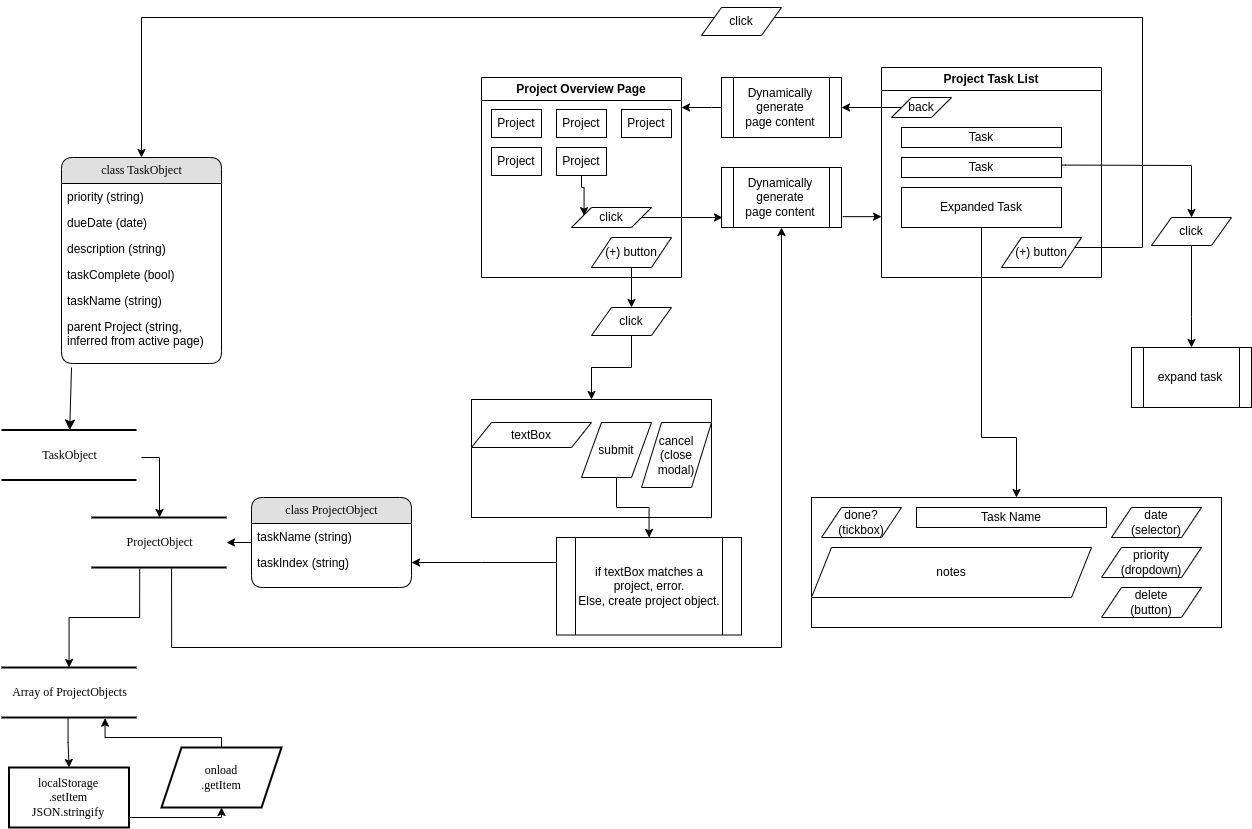

The diagram above was exported from draw.io. Its source (the exported page's mxGraphModel, read from the mxfile embedded in the PNG):
<mxGraphModel dx="2209" dy="1204" grid="1" gridSize="10" guides="1" tooltips="1" connect="1" arrows="1" fold="1" page="1" pageScale="1" pageWidth="1100" pageHeight="850" background="#ffffff" math="0" shadow="0">
  <root>
    <mxCell id="0" />
    <mxCell id="1" parent="0" />
    <mxCell id="h8j7d9lZvAG6Qlfk2w60-1" value="" style="edgeStyle=orthogonalEdgeStyle;rounded=0;orthogonalLoop=1;jettySize=auto;html=1;exitX=0.357;exitY=1.022;exitDx=0;exitDy=0;exitPerimeter=0;" parent="1" source="ZaTlAvw_O0l-z3ZrPPRZ-9" target="21ea969265ad0168-30" edge="1">
      <mxGeometry relative="1" as="geometry" />
    </mxCell>
    <mxCell id="ZaTlAvw_O0l-z3ZrPPRZ-12" value="" style="edgeStyle=orthogonalEdgeStyle;rounded=0;orthogonalLoop=1;jettySize=auto;html=1;exitX=1.037;exitY=0.55;exitDx=0;exitDy=0;exitPerimeter=0;" edge="1" parent="1" source="2debaab0fafb2da2-10" target="ZaTlAvw_O0l-z3ZrPPRZ-9">
      <mxGeometry relative="1" as="geometry">
        <Array as="points">
          <mxPoint x="-32" y="460" />
        </Array>
      </mxGeometry>
    </mxCell>
    <mxCell id="2debaab0fafb2da2-10" value="TaskObject" style="html=1;rounded=0;shadow=0;comic=0;labelBackgroundColor=none;strokeWidth=2;fontFamily=Verdana;fontSize=12;align=center;shape=mxgraph.ios7ui.horLines;" parent="1" vertex="1">
      <mxGeometry x="-190" y="432.5" width="135" height="50" as="geometry" />
    </mxCell>
    <mxCell id="21ea969265ad0168-14" value="class TaskObject" style="swimlane;html=1;fontStyle=0;childLayout=stackLayout;horizontal=1;startSize=26;fillColor=#e0e0e0;horizontalStack=0;resizeParent=1;resizeLast=0;collapsible=1;marginBottom=0;swimlaneFillColor=#ffffff;align=center;rounded=1;shadow=0;comic=0;labelBackgroundColor=none;strokeWidth=1;fontFamily=Verdana;fontSize=12" parent="1" vertex="1">
      <mxGeometry x="-130" y="160" width="160" height="206" as="geometry" />
    </mxCell>
    <mxCell id="h8j7d9lZvAG6Qlfk2w60-18" value="priority (string)" style="text;html=1;strokeColor=none;fillColor=none;spacingLeft=4;spacingRight=4;whiteSpace=wrap;overflow=hidden;rotatable=0;points=[[0,0.5],[1,0.5]];portConstraint=eastwest;" parent="21ea969265ad0168-14" vertex="1">
      <mxGeometry y="26" width="160" height="26" as="geometry" />
    </mxCell>
    <mxCell id="h8j7d9lZvAG6Qlfk2w60-17" value="dueDate (date)" style="text;html=1;strokeColor=none;fillColor=none;spacingLeft=4;spacingRight=4;whiteSpace=wrap;overflow=hidden;rotatable=0;points=[[0,0.5],[1,0.5]];portConstraint=eastwest;" parent="21ea969265ad0168-14" vertex="1">
      <mxGeometry y="52" width="160" height="26" as="geometry" />
    </mxCell>
    <mxCell id="h8j7d9lZvAG6Qlfk2w60-12" value="description (string)" style="text;html=1;strokeColor=none;fillColor=none;spacingLeft=4;spacingRight=4;whiteSpace=wrap;overflow=hidden;rotatable=0;points=[[0,0.5],[1,0.5]];portConstraint=eastwest;" parent="21ea969265ad0168-14" vertex="1">
      <mxGeometry y="78" width="160" height="26" as="geometry" />
    </mxCell>
    <mxCell id="21ea969265ad0168-17" value="taskComplete (bool)" style="text;html=1;strokeColor=none;fillColor=none;spacingLeft=4;spacingRight=4;whiteSpace=wrap;overflow=hidden;rotatable=0;points=[[0,0.5],[1,0.5]];portConstraint=eastwest;" parent="21ea969265ad0168-14" vertex="1">
      <mxGeometry y="104" width="160" height="26" as="geometry" />
    </mxCell>
    <mxCell id="21ea969265ad0168-16" value="taskName (string)" style="text;html=1;strokeColor=none;fillColor=none;spacingLeft=4;spacingRight=4;whiteSpace=wrap;overflow=hidden;rotatable=0;points=[[0,0.5],[1,0.5]];portConstraint=eastwest;" parent="21ea969265ad0168-14" vertex="1">
      <mxGeometry y="130" width="160" height="26" as="geometry" />
    </mxCell>
    <mxCell id="OECzW251QmUKb57PSqsv-10" value="parent Project (string, inferred from active page)" style="text;html=1;strokeColor=none;fillColor=none;spacingLeft=4;spacingRight=4;whiteSpace=wrap;overflow=hidden;rotatable=0;points=[[0,0.5],[1,0.5]];portConstraint=eastwest;" parent="21ea969265ad0168-14" vertex="1">
      <mxGeometry y="156" width="160" height="34" as="geometry" />
    </mxCell>
    <mxCell id="g6cFerPWCfS_38igkbu9-1" style="edgeStyle=orthogonalEdgeStyle;rounded=0;orthogonalLoop=1;jettySize=auto;html=1;entryX=0.5;entryY=1;entryDx=0;entryDy=0;exitX=0.593;exitY=1.013;exitDx=0;exitDy=0;exitPerimeter=0;" parent="1" source="ZaTlAvw_O0l-z3ZrPPRZ-9" target="8JXVpkGtq3ozPLFijZap-2" edge="1">
      <mxGeometry relative="1" as="geometry">
        <mxPoint y="630" as="sourcePoint" />
        <mxPoint x="610" y="230" as="targetPoint" />
        <Array as="points">
          <mxPoint x="-20" y="650" />
          <mxPoint x="590" y="650" />
        </Array>
      </mxGeometry>
    </mxCell>
    <mxCell id="21ea969265ad0168-30" value="&lt;div&gt;&lt;span style=&quot;background-color: initial;&quot;&gt;Array of ProjectObjects&lt;/span&gt;&lt;/div&gt;" style="html=1;rounded=0;shadow=0;comic=0;labelBackgroundColor=none;strokeWidth=2;fontFamily=Verdana;fontSize=12;align=center;shape=mxgraph.ios7ui.horLines;" parent="1" vertex="1">
      <mxGeometry x="-190" y="670" width="135" height="50" as="geometry" />
    </mxCell>
    <mxCell id="21ea969265ad0168-32" style="edgeStyle=none;html=1;labelBackgroundColor=none;startFill=0;startSize=8;endFill=1;endSize=8;fontFamily=Verdana;fontSize=12;" parent="1" target="2debaab0fafb2da2-10" edge="1">
      <mxGeometry relative="1" as="geometry">
        <mxPoint x="-120" y="370" as="sourcePoint" />
      </mxGeometry>
    </mxCell>
    <mxCell id="h8j7d9lZvAG6Qlfk2w60-2" value="Project Overview&lt;span style=&quot;background-color: initial;&quot;&gt;&amp;nbsp;Page&lt;/span&gt;" style="swimlane;whiteSpace=wrap;html=1;" parent="1" vertex="1">
      <mxGeometry x="290" y="80" width="200" height="200" as="geometry" />
    </mxCell>
    <mxCell id="h8j7d9lZvAG6Qlfk2w60-4" value="Project" style="rounded=0;whiteSpace=wrap;html=1;" parent="h8j7d9lZvAG6Qlfk2w60-2" vertex="1">
      <mxGeometry x="10" y="32" width="50" height="28" as="geometry" />
    </mxCell>
    <mxCell id="h8j7d9lZvAG6Qlfk2w60-7" value="Project" style="rounded=0;whiteSpace=wrap;html=1;" parent="h8j7d9lZvAG6Qlfk2w60-2" vertex="1">
      <mxGeometry x="75" y="32" width="50" height="28" as="geometry" />
    </mxCell>
    <mxCell id="h8j7d9lZvAG6Qlfk2w60-8" value="Project" style="rounded=0;whiteSpace=wrap;html=1;" parent="h8j7d9lZvAG6Qlfk2w60-2" vertex="1">
      <mxGeometry x="140" y="32" width="50" height="28" as="geometry" />
    </mxCell>
    <mxCell id="h8j7d9lZvAG6Qlfk2w60-9" value="Project" style="rounded=0;whiteSpace=wrap;html=1;" parent="h8j7d9lZvAG6Qlfk2w60-2" vertex="1">
      <mxGeometry x="10" y="70" width="50" height="28" as="geometry" />
    </mxCell>
    <mxCell id="OECzW251QmUKb57PSqsv-27" value="" style="edgeStyle=orthogonalEdgeStyle;rounded=0;orthogonalLoop=1;jettySize=auto;html=1;entryX=0.157;entryY=0.408;entryDx=0;entryDy=0;entryPerimeter=0;exitX=0.5;exitY=1;exitDx=0;exitDy=0;" parent="h8j7d9lZvAG6Qlfk2w60-2" source="h8j7d9lZvAG6Qlfk2w60-10" target="OECzW251QmUKb57PSqsv-26" edge="1">
      <mxGeometry relative="1" as="geometry">
        <Array as="points">
          <mxPoint x="100" y="110" />
          <mxPoint x="103" y="110" />
        </Array>
      </mxGeometry>
    </mxCell>
    <mxCell id="h8j7d9lZvAG6Qlfk2w60-10" value="Project" style="rounded=0;whiteSpace=wrap;html=1;" parent="h8j7d9lZvAG6Qlfk2w60-2" vertex="1">
      <mxGeometry x="75" y="70" width="50" height="28" as="geometry" />
    </mxCell>
    <mxCell id="OECzW251QmUKb57PSqsv-26" value="click" style="shape=parallelogram;perimeter=parallelogramPerimeter;whiteSpace=wrap;html=1;fixedSize=1;" parent="h8j7d9lZvAG6Qlfk2w60-2" vertex="1">
      <mxGeometry x="90" y="130" width="80" height="20" as="geometry" />
    </mxCell>
    <mxCell id="hd3P_WhXkO9xc2bLDh9x-1" value="&lt;div&gt;&lt;span style=&quot;background-color: initial;&quot;&gt;(+) button&lt;/span&gt;&lt;br&gt;&lt;/div&gt;" style="shape=parallelogram;perimeter=parallelogramPerimeter;whiteSpace=wrap;html=1;fixedSize=1;" parent="h8j7d9lZvAG6Qlfk2w60-2" vertex="1">
      <mxGeometry x="110" y="160" width="80" height="30" as="geometry" />
    </mxCell>
    <mxCell id="h8j7d9lZvAG6Qlfk2w60-20" value="Project Task List" style="swimlane;whiteSpace=wrap;html=1;" parent="1" vertex="1">
      <mxGeometry x="690" y="70" width="220" height="210" as="geometry" />
    </mxCell>
    <mxCell id="h8j7d9lZvAG6Qlfk2w60-22" value="Task" style="rounded=0;whiteSpace=wrap;html=1;" parent="h8j7d9lZvAG6Qlfk2w60-20" vertex="1">
      <mxGeometry x="20" y="60" width="160" height="20" as="geometry" />
    </mxCell>
    <mxCell id="h8j7d9lZvAG6Qlfk2w60-27" value="Task" style="rounded=0;whiteSpace=wrap;html=1;" parent="h8j7d9lZvAG6Qlfk2w60-20" vertex="1">
      <mxGeometry x="20" y="90" width="160" height="20" as="geometry" />
    </mxCell>
    <mxCell id="h8j7d9lZvAG6Qlfk2w60-28" value="Expanded Task" style="rounded=0;whiteSpace=wrap;html=1;" parent="h8j7d9lZvAG6Qlfk2w60-20" vertex="1">
      <mxGeometry x="20" y="120" width="160" height="40" as="geometry" />
    </mxCell>
    <mxCell id="OECzW251QmUKb57PSqsv-4" value="&lt;div&gt;&lt;span style=&quot;background-color: initial;&quot;&gt;(+) button&lt;/span&gt;&lt;br&gt;&lt;/div&gt;" style="shape=parallelogram;perimeter=parallelogramPerimeter;whiteSpace=wrap;html=1;fixedSize=1;" parent="h8j7d9lZvAG6Qlfk2w60-20" vertex="1">
      <mxGeometry x="120" y="170" width="80" height="30" as="geometry" />
    </mxCell>
    <mxCell id="8JXVpkGtq3ozPLFijZap-7" value="back" style="shape=parallelogram;perimeter=parallelogramPerimeter;whiteSpace=wrap;html=1;fixedSize=1;" parent="h8j7d9lZvAG6Qlfk2w60-20" vertex="1">
      <mxGeometry x="10" y="30" width="60" height="20" as="geometry" />
    </mxCell>
    <mxCell id="OECzW251QmUKb57PSqsv-5" style="edgeStyle=orthogonalEdgeStyle;rounded=0;orthogonalLoop=1;jettySize=auto;html=1;entryX=0.5;entryY=0;entryDx=0;entryDy=0;" parent="1" source="hd3P_WhXkO9xc2bLDh9x-2" target="21ea969265ad0168-14" edge="1">
      <mxGeometry relative="1" as="geometry">
        <mxPoint x="240" y="200" as="targetPoint" />
        <Array as="points">
          <mxPoint x="-50" y="20" />
        </Array>
      </mxGeometry>
    </mxCell>
    <mxCell id="HVfkcYdauQG6CCqCgE7G-2" value="" style="edgeStyle=orthogonalEdgeStyle;rounded=0;orthogonalLoop=1;jettySize=auto;html=1;exitX=0.493;exitY=1;exitDx=0;exitDy=0;exitPerimeter=0;" parent="1" source="21ea969265ad0168-30" target="HVfkcYdauQG6CCqCgE7G-1" edge="1">
      <mxGeometry relative="1" as="geometry">
        <mxPoint x="110" y="730" as="sourcePoint" />
      </mxGeometry>
    </mxCell>
    <mxCell id="OECzW251QmUKb57PSqsv-19" style="edgeStyle=orthogonalEdgeStyle;rounded=0;orthogonalLoop=1;jettySize=auto;html=1;" parent="1" source="OECzW251QmUKb57PSqsv-7" target="OECzW251QmUKb57PSqsv-29" edge="1">
      <mxGeometry relative="1" as="geometry">
        <mxPoint x="1000" y="390" as="targetPoint" />
        <Array as="points">
          <mxPoint x="1000" y="319" />
          <mxPoint x="1001" y="319" />
          <mxPoint x="1001" y="390" />
          <mxPoint x="1000" y="390" />
        </Array>
      </mxGeometry>
    </mxCell>
    <mxCell id="OECzW251QmUKb57PSqsv-7" value="click" style="shape=parallelogram;perimeter=parallelogramPerimeter;whiteSpace=wrap;html=1;fixedSize=1;" parent="1" vertex="1">
      <mxGeometry x="960" y="220" width="80" height="28" as="geometry" />
    </mxCell>
    <mxCell id="OECzW251QmUKb57PSqsv-20" style="edgeStyle=orthogonalEdgeStyle;rounded=0;orthogonalLoop=1;jettySize=auto;html=1;entryX=0.5;entryY=0;entryDx=0;entryDy=0;exitX=1.002;exitY=0.38;exitDx=0;exitDy=0;exitPerimeter=0;" parent="1" source="h8j7d9lZvAG6Qlfk2w60-27" target="OECzW251QmUKb57PSqsv-7" edge="1">
      <mxGeometry relative="1" as="geometry">
        <mxPoint x="1000" y="190" as="targetPoint" />
        <mxPoint x="870" y="150" as="sourcePoint" />
        <Array as="points">
          <mxPoint x="874" y="168" />
          <mxPoint x="1000" y="168" />
        </Array>
      </mxGeometry>
    </mxCell>
    <mxCell id="OECzW251QmUKb57PSqsv-29" value="expand task" style="shape=process;whiteSpace=wrap;html=1;backgroundOutline=1;" parent="1" vertex="1">
      <mxGeometry x="940" y="350" width="120" height="60" as="geometry" />
    </mxCell>
    <mxCell id="OECzW251QmUKb57PSqsv-32" value="" style="rounded=0;whiteSpace=wrap;html=1;" parent="1" vertex="1">
      <mxGeometry x="620" y="500" width="410" height="130" as="geometry" />
    </mxCell>
    <mxCell id="OECzW251QmUKb57PSqsv-33" value="date&lt;div&gt;(selector)&lt;/div&gt;" style="shape=parallelogram;perimeter=parallelogramPerimeter;whiteSpace=wrap;html=1;fixedSize=1;" parent="1" vertex="1">
      <mxGeometry x="920" y="510" width="90" height="30" as="geometry" />
    </mxCell>
    <mxCell id="OECzW251QmUKb57PSqsv-34" value="done?&lt;div&gt;(tickbox)&lt;/div&gt;" style="shape=parallelogram;perimeter=parallelogramPerimeter;whiteSpace=wrap;html=1;fixedSize=1;" parent="1" vertex="1">
      <mxGeometry x="630" y="510" width="80" height="30" as="geometry" />
    </mxCell>
    <mxCell id="OECzW251QmUKb57PSqsv-35" value="notes" style="shape=parallelogram;perimeter=parallelogramPerimeter;whiteSpace=wrap;html=1;fixedSize=1;" parent="1" vertex="1">
      <mxGeometry x="620" y="550" width="280" height="50" as="geometry" />
    </mxCell>
    <mxCell id="OECzW251QmUKb57PSqsv-36" value="priority&lt;div&gt;(dropdown)&lt;/div&gt;" style="shape=parallelogram;perimeter=parallelogramPerimeter;whiteSpace=wrap;html=1;fixedSize=1;" parent="1" vertex="1">
      <mxGeometry x="910" y="550" width="100" height="30" as="geometry" />
    </mxCell>
    <mxCell id="OECzW251QmUKb57PSqsv-37" value="Task Name" style="rounded=0;whiteSpace=wrap;html=1;" parent="1" vertex="1">
      <mxGeometry x="725" y="510" width="190" height="20" as="geometry" />
    </mxCell>
    <mxCell id="FBmgkDNcMDZdSpvH3nb6-1" value="delete&lt;div&gt;(button)&lt;/div&gt;" style="shape=parallelogram;perimeter=parallelogramPerimeter;whiteSpace=wrap;html=1;fixedSize=1;" parent="1" vertex="1">
      <mxGeometry x="910" y="590" width="100" height="30" as="geometry" />
    </mxCell>
    <mxCell id="8JXVpkGtq3ozPLFijZap-5" value="" style="edgeStyle=orthogonalEdgeStyle;rounded=0;orthogonalLoop=1;jettySize=auto;html=1;exitX=1.011;exitY=0.819;exitDx=0;exitDy=0;exitPerimeter=0;" parent="1" source="8JXVpkGtq3ozPLFijZap-2" edge="1">
      <mxGeometry relative="1" as="geometry">
        <mxPoint x="660" y="220" as="sourcePoint" />
        <mxPoint x="690" y="220" as="targetPoint" />
      </mxGeometry>
    </mxCell>
    <mxCell id="8JXVpkGtq3ozPLFijZap-11" style="edgeStyle=orthogonalEdgeStyle;rounded=0;orthogonalLoop=1;jettySize=auto;html=1;exitX=0;exitY=0.5;exitDx=0;exitDy=0;" parent="1" source="g6cFerPWCfS_38igkbu9-3" edge="1">
      <mxGeometry relative="1" as="geometry">
        <mxPoint x="490" y="110" as="targetPoint" />
        <Array as="points">
          <mxPoint x="520" y="110" />
          <mxPoint x="520" y="110" />
        </Array>
      </mxGeometry>
    </mxCell>
    <mxCell id="8JXVpkGtq3ozPLFijZap-2" value="Dynamically&lt;div&gt;generate&lt;/div&gt;&lt;div&gt;page content&lt;/div&gt;" style="shape=process;whiteSpace=wrap;html=1;backgroundOutline=1;" parent="1" vertex="1">
      <mxGeometry x="530" y="170" width="120" height="60" as="geometry" />
    </mxCell>
    <mxCell id="8JXVpkGtq3ozPLFijZap-3" value="" style="edgeStyle=orthogonalEdgeStyle;rounded=0;orthogonalLoop=1;jettySize=auto;html=1;" parent="1" source="OECzW251QmUKb57PSqsv-26" edge="1">
      <mxGeometry relative="1" as="geometry">
        <mxPoint x="531" y="220" as="targetPoint" />
        <Array as="points">
          <mxPoint x="531" y="220" />
        </Array>
      </mxGeometry>
    </mxCell>
    <mxCell id="8JXVpkGtq3ozPLFijZap-10" style="edgeStyle=orthogonalEdgeStyle;rounded=0;orthogonalLoop=1;jettySize=auto;html=1;entryX=1;entryY=0.5;entryDx=0;entryDy=0;" parent="1" source="8JXVpkGtq3ozPLFijZap-7" target="g6cFerPWCfS_38igkbu9-3" edge="1">
      <mxGeometry relative="1" as="geometry" />
    </mxCell>
    <mxCell id="OECzW251QmUKb57PSqsv-30" style="edgeStyle=orthogonalEdgeStyle;rounded=0;orthogonalLoop=1;jettySize=auto;html=1;entryX=0.5;entryY=0;entryDx=0;entryDy=0;" parent="1" source="h8j7d9lZvAG6Qlfk2w60-28" edge="1" target="OECzW251QmUKb57PSqsv-32">
      <mxGeometry relative="1" as="geometry">
        <mxPoint x="790" y="440" as="targetPoint" />
        <Array as="points">
          <mxPoint x="790" y="440" />
          <mxPoint x="825" y="440" />
        </Array>
      </mxGeometry>
    </mxCell>
    <mxCell id="g6cFerPWCfS_38igkbu9-3" value="Dynamically&lt;div&gt;generate&lt;/div&gt;&lt;div&gt;page content&lt;/div&gt;" style="shape=process;whiteSpace=wrap;html=1;backgroundOutline=1;" parent="1" vertex="1">
      <mxGeometry x="530" y="80" width="120" height="60" as="geometry" />
    </mxCell>
    <mxCell id="HVfkcYdauQG6CCqCgE7G-1" value="localStorage&lt;div&gt;.setItem&lt;/div&gt;&lt;div&gt;JSON.stringify&lt;/div&gt;" style="whiteSpace=wrap;html=1;fontFamily=Verdana;rounded=0;shadow=0;comic=0;labelBackgroundColor=none;strokeWidth=2;" parent="1" vertex="1">
      <mxGeometry x="-182.5" y="770" width="120" height="60" as="geometry" />
    </mxCell>
    <mxCell id="HVfkcYdauQG6CCqCgE7G-6" value="" style="edgeStyle=orthogonalEdgeStyle;rounded=0;orthogonalLoop=1;jettySize=auto;html=1;entryX=0.5;entryY=1;entryDx=0;entryDy=0;" parent="1" source="HVfkcYdauQG6CCqCgE7G-1" target="HVfkcYdauQG6CCqCgE7G-4" edge="1">
      <mxGeometry relative="1" as="geometry">
        <Array as="points">
          <mxPoint x="30" y="820" />
        </Array>
      </mxGeometry>
    </mxCell>
    <mxCell id="HVfkcYdauQG6CCqCgE7G-4" value="onload&lt;div&gt;.getItem&lt;/div&gt;" style="shape=parallelogram;perimeter=parallelogramPerimeter;whiteSpace=wrap;html=1;fixedSize=1;fontFamily=Verdana;rounded=0;shadow=0;comic=0;labelBackgroundColor=none;strokeWidth=2;" parent="1" vertex="1">
      <mxGeometry x="-30" y="750" width="120" height="60" as="geometry" />
    </mxCell>
    <mxCell id="HVfkcYdauQG6CCqCgE7G-7" style="edgeStyle=orthogonalEdgeStyle;rounded=0;orthogonalLoop=1;jettySize=auto;html=1;entryX=0.767;entryY=1.014;entryDx=0;entryDy=0;entryPerimeter=0;exitX=0.5;exitY=0;exitDx=0;exitDy=0;" parent="1" source="HVfkcYdauQG6CCqCgE7G-4" target="21ea969265ad0168-30" edge="1">
      <mxGeometry relative="1" as="geometry">
        <Array as="points">
          <mxPoint x="30" y="740" />
          <mxPoint x="-87" y="740" />
        </Array>
        <mxPoint x="142.94000000000005" y="729" as="targetPoint" />
      </mxGeometry>
    </mxCell>
    <mxCell id="hd3P_WhXkO9xc2bLDh9x-3" value="" style="edgeStyle=orthogonalEdgeStyle;rounded=0;orthogonalLoop=1;jettySize=auto;html=1;entryX=0.5;entryY=0;entryDx=0;entryDy=0;" parent="1" source="OECzW251QmUKb57PSqsv-4" target="hd3P_WhXkO9xc2bLDh9x-2" edge="1">
      <mxGeometry relative="1" as="geometry">
        <mxPoint x="110" y="180" as="targetPoint" />
        <Array as="points">
          <mxPoint x="951" y="250" />
          <mxPoint x="951" y="20" />
        </Array>
        <mxPoint x="883" y="250" as="sourcePoint" />
      </mxGeometry>
    </mxCell>
    <mxCell id="hd3P_WhXkO9xc2bLDh9x-2" value="click" style="shape=parallelogram;perimeter=parallelogramPerimeter;whiteSpace=wrap;html=1;fixedSize=1;" parent="1" vertex="1">
      <mxGeometry x="510" y="10" width="80" height="28" as="geometry" />
    </mxCell>
    <mxCell id="hd3P_WhXkO9xc2bLDh9x-7" value="" style="edgeStyle=orthogonalEdgeStyle;rounded=0;orthogonalLoop=1;jettySize=auto;html=1;" parent="1" source="hd3P_WhXkO9xc2bLDh9x-4" target="hd3P_WhXkO9xc2bLDh9x-6" edge="1">
      <mxGeometry relative="1" as="geometry" />
    </mxCell>
    <mxCell id="hd3P_WhXkO9xc2bLDh9x-4" value="click" style="shape=parallelogram;perimeter=parallelogramPerimeter;whiteSpace=wrap;html=1;fixedSize=1;" parent="1" vertex="1">
      <mxGeometry x="400" y="310" width="80" height="28" as="geometry" />
    </mxCell>
    <mxCell id="hd3P_WhXkO9xc2bLDh9x-5" value="" style="edgeStyle=orthogonalEdgeStyle;rounded=0;orthogonalLoop=1;jettySize=auto;html=1;" parent="1" source="hd3P_WhXkO9xc2bLDh9x-1" target="hd3P_WhXkO9xc2bLDh9x-4" edge="1">
      <mxGeometry relative="1" as="geometry" />
    </mxCell>
    <mxCell id="hd3P_WhXkO9xc2bLDh9x-6" value="" style="whiteSpace=wrap;html=1;" parent="1" vertex="1">
      <mxGeometry x="280" y="402" width="240" height="118" as="geometry" />
    </mxCell>
    <mxCell id="hd3P_WhXkO9xc2bLDh9x-8" value="textBox" style="shape=parallelogram;perimeter=parallelogramPerimeter;whiteSpace=wrap;html=1;fixedSize=1;" parent="1" vertex="1">
      <mxGeometry x="280" y="425" width="120" height="25" as="geometry" />
    </mxCell>
    <mxCell id="hd3P_WhXkO9xc2bLDh9x-16" value="" style="edgeStyle=orthogonalEdgeStyle;rounded=0;orthogonalLoop=1;jettySize=auto;html=1;" parent="1" source="hd3P_WhXkO9xc2bLDh9x-9" target="hd3P_WhXkO9xc2bLDh9x-15" edge="1">
      <mxGeometry relative="1" as="geometry" />
    </mxCell>
    <mxCell id="hd3P_WhXkO9xc2bLDh9x-9" value="submit" style="shape=parallelogram;perimeter=parallelogramPerimeter;whiteSpace=wrap;html=1;fixedSize=1;" parent="1" vertex="1">
      <mxGeometry x="390" y="425" width="70" height="55" as="geometry" />
    </mxCell>
    <mxCell id="hd3P_WhXkO9xc2bLDh9x-10" value="cancel&lt;div&gt;(close&lt;/div&gt;&lt;div&gt;modal)&lt;/div&gt;" style="shape=parallelogram;perimeter=parallelogramPerimeter;whiteSpace=wrap;html=1;fixedSize=1;" parent="1" vertex="1">
      <mxGeometry x="450" y="425" width="70" height="65" as="geometry" />
    </mxCell>
    <mxCell id="hd3P_WhXkO9xc2bLDh9x-15" value="if textBox matches a project, error.&lt;div&gt;Else, create project object.&lt;/div&gt;" style="shape=process;whiteSpace=wrap;html=1;backgroundOutline=1;" parent="1" vertex="1">
      <mxGeometry x="365" y="540" width="185" height="97.5" as="geometry" />
    </mxCell>
    <mxCell id="nCtscd6d_UehZauzKbdt-1" style="edgeStyle=orthogonalEdgeStyle;rounded=0;orthogonalLoop=1;jettySize=auto;html=1;entryX=1;entryY=0.5;entryDx=0;entryDy=0;" parent="1" source="hd3P_WhXkO9xc2bLDh9x-15" target="ZaTlAvw_O0l-z3ZrPPRZ-8" edge="1">
      <mxGeometry relative="1" as="geometry">
        <mxPoint x="283" y="580" as="targetPoint" />
        <Array as="points">
          <mxPoint x="290" y="565" />
          <mxPoint x="290" y="565" />
        </Array>
      </mxGeometry>
    </mxCell>
    <mxCell id="ZaTlAvw_O0l-z3ZrPPRZ-10" value="" style="edgeStyle=orthogonalEdgeStyle;rounded=0;orthogonalLoop=1;jettySize=auto;html=1;" edge="1" parent="1" source="ZaTlAvw_O0l-z3ZrPPRZ-1" target="ZaTlAvw_O0l-z3ZrPPRZ-9">
      <mxGeometry relative="1" as="geometry" />
    </mxCell>
    <mxCell id="ZaTlAvw_O0l-z3ZrPPRZ-1" value="class ProjectObject" style="swimlane;html=1;fontStyle=0;childLayout=stackLayout;horizontal=1;startSize=26;fillColor=#e0e0e0;horizontalStack=0;resizeParent=1;resizeLast=0;collapsible=1;marginBottom=0;swimlaneFillColor=#ffffff;align=center;rounded=1;shadow=0;comic=0;labelBackgroundColor=none;strokeWidth=1;fontFamily=Verdana;fontSize=12" vertex="1" parent="1">
      <mxGeometry x="60" y="500" width="160" height="90" as="geometry" />
    </mxCell>
    <mxCell id="ZaTlAvw_O0l-z3ZrPPRZ-6" value="taskName (string)" style="text;html=1;strokeColor=none;fillColor=none;spacingLeft=4;spacingRight=4;whiteSpace=wrap;overflow=hidden;rotatable=0;points=[[0,0.5],[1,0.5]];portConstraint=eastwest;" vertex="1" parent="ZaTlAvw_O0l-z3ZrPPRZ-1">
      <mxGeometry y="26" width="160" height="26" as="geometry" />
    </mxCell>
    <mxCell id="ZaTlAvw_O0l-z3ZrPPRZ-8" value="taskIndex (string)" style="text;html=1;strokeColor=none;fillColor=none;spacingLeft=4;spacingRight=4;whiteSpace=wrap;overflow=hidden;rotatable=0;points=[[0,0.5],[1,0.5]];portConstraint=eastwest;" vertex="1" parent="ZaTlAvw_O0l-z3ZrPPRZ-1">
      <mxGeometry y="52" width="160" height="26" as="geometry" />
    </mxCell>
    <mxCell id="ZaTlAvw_O0l-z3ZrPPRZ-9" value="ProjectObject" style="html=1;rounded=0;shadow=0;comic=0;labelBackgroundColor=none;strokeWidth=2;fontFamily=Verdana;fontSize=12;align=center;shape=mxgraph.ios7ui.horLines;" vertex="1" parent="1">
      <mxGeometry x="-100" y="520" width="135" height="50" as="geometry" />
    </mxCell>
  </root>
</mxGraphModel>